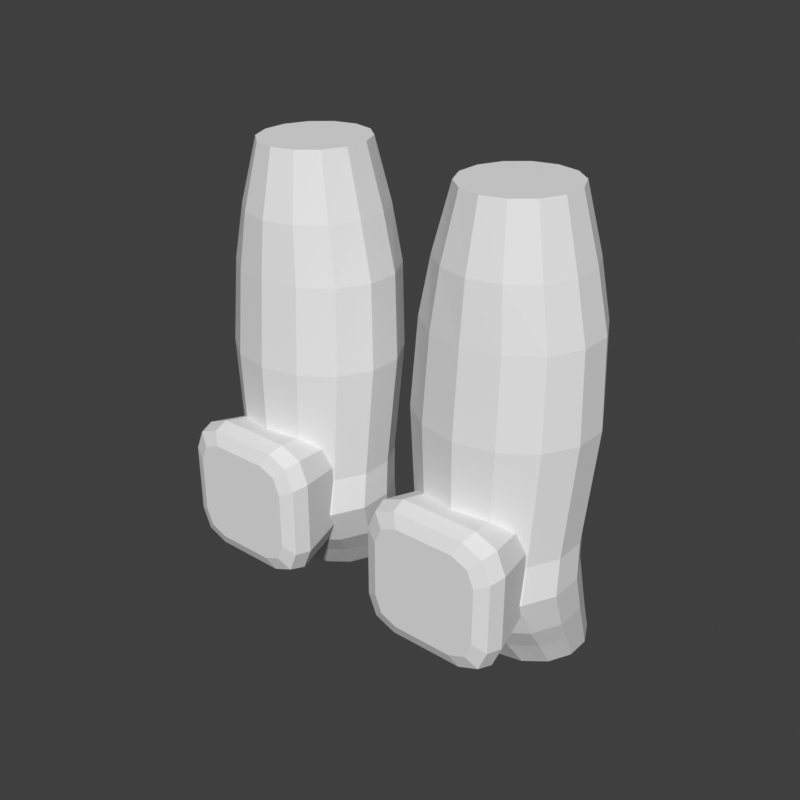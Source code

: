 # Source: legs-trousers-dummy-hero.blend  (saved by Blender 5.2.45; exported with 4.5.12 LTS)
import bpy
from mathutils import Matrix  # noqa: F401  (used for matrix-valued properties, if any)

bpy.ops.wm.read_factory_settings(use_empty=True)
scene = bpy.context.scene
scene.name = 'Scene'

# ---- world
world_preview = bpy.data.worlds.new('Preview'); scene.world = world_preview
world_preview.use_nodes = True; world_preview.node_tree.nodes.clear()
_N = world_preview.node_tree.nodes; _L = world_preview.node_tree.links
n0 = _N.new('ShaderNodeBackground'); n0.name = 'Background'; n0.location = (-200, 100)
n0.inputs[0].default_value = (0.05, 0.05, 0.05, 1.0)
n1 = _N.new('ShaderNodeOutputWorld'); n1.name = 'World Output'; n1.location = (200, 100)
_L.new(n0.outputs[0], n1.inputs[0])
n1.is_active_output = True
world_preview.color = (0.807, 0.807, 0.807)

# ---- meshes
me_part_legs = bpy.data.meshes.new('part_legs')
me_part_legs.from_pydata([(0.2331, 0.0178, 0.95), (0.2186, 0.04988, 0.95), (0.1925, 0.07208, 0.95), (0.16, 0.08, 0.95), (0.1275, 0.07208, 0.95), (0.1014, 0.04988, 0.95), (0.08688, 0.0178, 0.95), (0.08688, -0.0178, 0.95), (0.1014, -0.04988, 0.95), (0.1275, -0.07208, 0.95), (0.16, -0.08, 0.95), (0.1925, -0.07208, 0.95), (0.2186, -0.04988, 0.95), (0.2331, -0.0178, 0.95), (0.2575, 0.02225, 0.86), (0.2382, 0.06235, 0.86), (0.2034, 0.0901, 0.86), (0.16, 0.1, 0.86), (0.1166, 0.0901, 0.86), (0.08182, 0.06235, 0.86), (0.06251, 0.02225, 0.86), (0.06251, -0.02225, 0.86), (0.08182, -0.06235, 0.86), (0.1166, -0.0901, 0.86), (0.16, -0.1, 0.86), (0.2034, -0.0901, 0.86), (0.2382, -0.06235, 0.86), (0.2575, -0.02225, 0.86), (0.275, 0.02403, 0.78), (0.2523, 0.06734, 0.78), (0.2112, 0.0973, 0.78), (0.16, 0.108, 0.78), (0.1088, 0.0973, 0.78), (0.06774, 0.06734, 0.78), (0.04496, 0.02403, 0.78), (0.04496, -0.02403, 0.78), (0.06774, -0.06734, 0.78), (0.1088, -0.0973, 0.78), (0.16, -0.108, 0.78), (0.2112, -0.0973, 0.78), (0.2523, -0.06734, 0.78), (0.275, -0.02403, 0.78), (0.2819, 0.01992, 0.66), (0.2577, 0.06483, 0.66), (0.2142, 0.09591, 0.66), (0.16, 0.107, 0.66), (0.1058, 0.09591, 0.66), (0.06227, 0.06483, 0.66), (0.03813, 0.01992, 0.66), (0.03813, -0.02992, 0.66), (0.06227, -0.07483, 0.66), (0.1058, -0.1059, 0.66), (0.16, -0.117, 0.66), (0.2142, -0.1059, 0.66), (0.2577, -0.07483, 0.66), (0.2819, -0.02992, 0.66), (0.2692, 0.01314, 0.4971), (0.2476, 0.05484, 0.4971), (0.2086, 0.0837, 0.4971), (0.16, 0.094, 0.4971), (0.1114, 0.0837, 0.4971), (0.07243, 0.05484, 0.4971), (0.05081, 0.01314, 0.4971), (0.05081, -0.03314, 0.4971), (0.07243, -0.07484, 0.4971), (0.1114, -0.1037, 0.4971), (0.16, -0.114, 0.4971), (0.2086, -0.1037, 0.4971), (0.2476, -0.07484, 0.4971), (0.2692, -0.03314, 0.4971), (0.2731, 0.006477, 0.4471), (0.2507, 0.05058, 0.4471), (0.2103, 0.08111, 0.4471), (0.16, 0.092, 0.4471), (0.1097, 0.08111, 0.4471), (0.06931, 0.05058, 0.4471), (0.04691, 0.006477, 0.4471), (0.04691, -0.04248, 0.4471), (0.06931, -0.08658, 0.4471), (0.1097, -0.1171, 0.4471), (0.16, -0.128, 0.4471), (0.2103, -0.1171, 0.4471), (0.2507, -0.08658, 0.4471), (0.2731, -0.04248, 0.4471), (0.2704, 0.0267, 0.3871), (0.2496, 0.0676, 0.3871), (0.212, 0.0959, 0.3871), (0.1651, 0.106, 0.3871), (0.1183, 0.0959, 0.3871), (0.08069, 0.0676, 0.3871), (0.05983, 0.0267, 0.3871), (0.05983, -0.0187, 0.3871), (0.08069, -0.0596, 0.3871), (0.1183, -0.0879, 0.3871), (0.1651, -0.098, 0.3871), (0.212, -0.0879, 0.3871), (0.2496, -0.0596, 0.3871), (0.2704, -0.0187, 0.3871), (0.2655, 0.04603, 0.3471), (0.247, 0.08211, 0.3471), (0.2136, 0.1071, 0.3471), (0.172, 0.116, 0.3471), (0.1303, 0.1071, 0.3471), (0.0969, 0.08211, 0.3471), (0.07836, 0.04603, 0.3471), (0.07836, 0.005973, 0.3471), (0.0969, -0.03011, 0.3471), (0.1303, -0.05509, 0.3471), (0.172, -0.064, 0.3471), (0.2136, -0.05509, 0.3471), (0.247, -0.03011, 0.3471), (0.2655, 0.005973, 0.3471), (0.2599, 0.0678, 0.3), (0.2441, 0.09988, 0.3), (0.2156, 0.1221, 0.3), (0.18, 0.13, 0.3), (0.1444, 0.1221, 0.3), (0.1159, 0.09988, 0.3), (0.1001, 0.0678, 0.3), (0.1001, 0.0322, 0.3), (0.1159, 0.0001208, 0.3), (0.1444, -0.02208, 0.3), (0.18, -0.03, 0.3), (0.2156, -0.02208, 0.3), (0.2441, 0.0001208, 0.3), (0.2599, 0.0322, 0.3), (0.245, -0.07, 0.5171), (0.2333, -0.07, 0.5454), (0.205, -0.07, 0.5571), (0.115, -0.07, 0.5571), (0.08672, -0.07, 0.5454), (0.075, -0.07, 0.5171), (0.075, -0.07, 0.4271), (0.08672, -0.07, 0.3988), (0.115, -0.07, 0.3871), (0.205, -0.07, 0.3871), (0.2333, -0.07, 0.3988), (0.245, -0.07, 0.4271), (0.26, -0.14, 0.5251), (0.2468, -0.14, 0.5569), (0.215, -0.14, 0.5701), (0.105, -0.14, 0.5701), (0.07318, -0.14, 0.5569), (0.06, -0.14, 0.5251), (0.06, -0.14, 0.4191), (0.07318, -0.14, 0.3873), (0.105, -0.14, 0.3741), (0.215, -0.14, 0.3741), (0.2468, -0.14, 0.3873), (0.26, -0.14, 0.4191), (0.254, -0.162, 0.5221), (0.2417, -0.162, 0.5518), (0.212, -0.162, 0.5641), (0.108, -0.162, 0.5641), (0.0783, -0.162, 0.5518), (0.066, -0.162, 0.5221), (0.066, -0.162, 0.4221), (0.0783, -0.162, 0.3924), (0.108, -0.162, 0.3801), (0.212, -0.162, 0.3801), (0.2417, -0.162, 0.3924), (0.254, -0.162, 0.4221), (0.236, -0.17, 0.5121), (0.226, -0.17, 0.5361), (0.202, -0.17, 0.5461), (0.118, -0.17, 0.5461), (0.09396, -0.17, 0.5361), (0.084, -0.17, 0.5121), (0.084, -0.17, 0.4321), (0.09396, -0.17, 0.4081), (0.118, -0.17, 0.3981), (0.202, -0.17, 0.3981), (0.226, -0.17, 0.4081), (0.236, -0.17, 0.4321), (-0.2331, 0.0178, 0.95), (-0.2575, 0.02225, 0.86), (-0.2382, 0.06235, 0.86), (-0.2186, 0.04988, 0.95), (-0.2034, 0.0901, 0.86), (-0.1925, 0.07208, 0.95), (-0.16, 0.1, 0.86), (-0.16, 0.08, 0.95), (-0.1166, 0.0901, 0.86), (-0.1275, 0.07208, 0.95), (-0.08182, 0.06235, 0.86), (-0.1014, 0.04988, 0.95), (-0.06251, 0.02225, 0.86), (-0.08688, 0.0178, 0.95), (-0.06251, -0.02225, 0.86), (-0.08688, -0.0178, 0.95), (-0.08182, -0.06235, 0.86), (-0.1014, -0.04988, 0.95), (-0.1166, -0.0901, 0.86), (-0.1275, -0.07208, 0.95), (-0.16, -0.1, 0.86), (-0.16, -0.08, 0.95), (-0.2034, -0.0901, 0.86), (-0.1925, -0.07208, 0.95), (-0.2382, -0.06235, 0.86), (-0.2186, -0.04988, 0.95), (-0.2575, -0.02225, 0.86), (-0.2331, -0.0178, 0.95), (-0.275, 0.02403, 0.78), (-0.2523, 0.06734, 0.78), (-0.2112, 0.0973, 0.78), (-0.16, 0.108, 0.78), (-0.1088, 0.0973, 0.78), (-0.06774, 0.06734, 0.78), (-0.04496, 0.02403, 0.78), (-0.04496, -0.02403, 0.78), (-0.06774, -0.06734, 0.78), (-0.1088, -0.0973, 0.78), (-0.16, -0.108, 0.78), (-0.2112, -0.0973, 0.78), (-0.2523, -0.06734, 0.78), (-0.275, -0.02403, 0.78), (-0.2819, 0.01992, 0.66), (-0.2577, 0.06483, 0.66), (-0.2142, 0.09591, 0.66), (-0.16, 0.107, 0.66), (-0.1058, 0.09591, 0.66), (-0.06227, 0.06483, 0.66), (-0.03813, 0.01992, 0.66), (-0.03813, -0.02992, 0.66), (-0.06227, -0.07483, 0.66), (-0.1058, -0.1059, 0.66), (-0.16, -0.117, 0.66), (-0.2142, -0.1059, 0.66), (-0.2577, -0.07483, 0.66), (-0.2819, -0.02992, 0.66), (-0.2692, 0.01314, 0.4971), (-0.2476, 0.05484, 0.4971), (-0.2086, 0.0837, 0.4971), (-0.16, 0.094, 0.4971), (-0.1114, 0.0837, 0.4971), (-0.07243, 0.05484, 0.4971), (-0.05081, 0.01314, 0.4971), (-0.05081, -0.03314, 0.4971), (-0.07243, -0.07484, 0.4971), (-0.1114, -0.1037, 0.4971), (-0.16, -0.114, 0.4971), (-0.2086, -0.1037, 0.4971), (-0.2476, -0.07484, 0.4971), (-0.2692, -0.03314, 0.4971), (-0.2731, 0.006477, 0.4471), (-0.2507, 0.05058, 0.4471), (-0.2103, 0.08111, 0.4471), (-0.16, 0.092, 0.4471), (-0.1097, 0.08111, 0.4471), (-0.06931, 0.05058, 0.4471), (-0.04691, 0.006477, 0.4471), (-0.04691, -0.04248, 0.4471), (-0.06931, -0.08658, 0.4471), (-0.1097, -0.1171, 0.4471), (-0.16, -0.128, 0.4471), (-0.2103, -0.1171, 0.4471), (-0.2507, -0.08658, 0.4471), (-0.2731, -0.04248, 0.4471), (-0.2704, 0.0267, 0.3871), (-0.2496, 0.0676, 0.3871), (-0.212, 0.0959, 0.3871), (-0.1651, 0.106, 0.3871), (-0.1183, 0.0959, 0.3871), (-0.08069, 0.0676, 0.3871), (-0.05983, 0.0267, 0.3871), (-0.05983, -0.0187, 0.3871), (-0.08069, -0.0596, 0.3871), (-0.1183, -0.0879, 0.3871), (-0.1651, -0.098, 0.3871), (-0.212, -0.0879, 0.3871), (-0.2496, -0.0596, 0.3871), (-0.2704, -0.0187, 0.3871), (-0.2655, 0.04603, 0.3471), (-0.247, 0.08211, 0.3471), (-0.2136, 0.1071, 0.3471), (-0.172, 0.116, 0.3471), (-0.1303, 0.1071, 0.3471), (-0.0969, 0.08211, 0.3471), (-0.07836, 0.04603, 0.3471), (-0.07836, 0.005973, 0.3471), (-0.0969, -0.03011, 0.3471), (-0.1303, -0.05509, 0.3471), (-0.172, -0.064, 0.3471), (-0.2136, -0.05509, 0.3471), (-0.247, -0.03011, 0.3471), (-0.2655, 0.005973, 0.3471), (-0.2599, 0.0678, 0.3), (-0.2441, 0.09988, 0.3), (-0.2156, 0.1221, 0.3), (-0.18, 0.13, 0.3), (-0.1444, 0.1221, 0.3), (-0.1159, 0.09988, 0.3), (-0.1001, 0.0678, 0.3), (-0.1001, 0.0322, 0.3), (-0.1159, 0.0001208, 0.3), (-0.1444, -0.02208, 0.3), (-0.18, -0.03, 0.3), (-0.2156, -0.02208, 0.3), (-0.2441, 0.0001208, 0.3), (-0.2599, 0.0322, 0.3), (-0.245, -0.07, 0.5171), (-0.2333, -0.07, 0.5454), (-0.2468, -0.14, 0.5569), (-0.26, -0.14, 0.5251), (-0.205, -0.07, 0.5571), (-0.215, -0.14, 0.5701), (-0.115, -0.07, 0.5571), (-0.105, -0.14, 0.5701), (-0.08672, -0.07, 0.5454), (-0.07318, -0.14, 0.5569), (-0.075, -0.07, 0.5171), (-0.06, -0.14, 0.5251), (-0.075, -0.07, 0.4271), (-0.06, -0.14, 0.4191), (-0.08672, -0.07, 0.3988), (-0.07318, -0.14, 0.3873), (-0.115, -0.07, 0.3871), (-0.105, -0.14, 0.3741), (-0.205, -0.07, 0.3871), (-0.215, -0.14, 0.3741), (-0.2333, -0.07, 0.3988), (-0.2468, -0.14, 0.3873), (-0.245, -0.07, 0.4271), (-0.26, -0.14, 0.4191), (-0.2417, -0.162, 0.5518), (-0.254, -0.162, 0.5221), (-0.212, -0.162, 0.5641), (-0.108, -0.162, 0.5641), (-0.0783, -0.162, 0.5518), (-0.066, -0.162, 0.5221), (-0.066, -0.162, 0.4221), (-0.0783, -0.162, 0.3924), (-0.108, -0.162, 0.3801), (-0.212, -0.162, 0.3801), (-0.2417, -0.162, 0.3924), (-0.254, -0.162, 0.4221), (-0.226, -0.17, 0.5361), (-0.236, -0.17, 0.5121), (-0.202, -0.17, 0.5461), (-0.118, -0.17, 0.5461), (-0.09396, -0.17, 0.5361), (-0.084, -0.17, 0.5121), (-0.084, -0.17, 0.4321), (-0.09396, -0.17, 0.4081), (-0.118, -0.17, 0.3981), (-0.202, -0.17, 0.3981), (-0.226, -0.17, 0.4081), (-0.236, -0.17, 0.4321)], [], [(0, 14, 15, 1), (1, 15, 16, 2), (2, 16, 17, 3), (3, 17, 18, 4), (4, 18, 19, 5), (5, 19, 20, 6), (6, 20, 21, 7), (7, 21, 22, 8), (8, 22, 23, 9), (9, 23, 24, 10), (10, 24, 25, 11), (11, 25, 26, 12), (12, 26, 27, 13), (13, 27, 14, 0), (14, 28, 29, 15), (15, 29, 30, 16), (16, 30, 31, 17), (17, 31, 32, 18), (18, 32, 33, 19), (19, 33, 34, 20), (20, 34, 35, 21), (21, 35, 36, 22), (22, 36, 37, 23), (23, 37, 38, 24), (24, 38, 39, 25), (25, 39, 40, 26), (26, 40, 41, 27), (27, 41, 28, 14), (28, 42, 43, 29), (29, 43, 44, 30), (30, 44, 45, 31), (31, 45, 46, 32), (32, 46, 47, 33), (33, 47, 48, 34), (34, 48, 49, 35), (35, 49, 50, 36), (36, 50, 51, 37), (37, 51, 52, 38), (38, 52, 53, 39), (39, 53, 54, 40), (40, 54, 55, 41), (41, 55, 42, 28), (42, 56, 57, 43), (43, 57, 58, 44), (44, 58, 59, 45), (45, 59, 60, 46), (46, 60, 61, 47), (47, 61, 62, 48), (48, 62, 63, 49), (49, 63, 64, 50), (50, 64, 65, 51), (51, 65, 66, 52), (52, 66, 67, 53), (53, 67, 68, 54), (54, 68, 69, 55), (55, 69, 56, 42), (56, 70, 71, 57), (57, 71, 72, 58), (58, 72, 73, 59), (59, 73, 74, 60), (60, 74, 75, 61), (61, 75, 76, 62), (62, 76, 77, 63), (63, 77, 78, 64), (64, 78, 79, 65), (65, 79, 80, 66), (66, 80, 81, 67), (67, 81, 82, 68), (68, 82, 83, 69), (69, 83, 70, 56), (70, 84, 85, 71), (71, 85, 86, 72), (72, 86, 87, 73), (73, 87, 88, 74), (74, 88, 89, 75), (75, 89, 90, 76), (76, 90, 91, 77), (77, 91, 92, 78), (78, 92, 93, 79), (79, 93, 94, 80), (80, 94, 95, 81), (81, 95, 96, 82), (82, 96, 97, 83), (83, 97, 84, 70), (84, 98, 99, 85), (85, 99, 100, 86), (86, 100, 101, 87), (87, 101, 102, 88), (88, 102, 103, 89), (89, 103, 104, 90), (90, 104, 105, 91), (91, 105, 106, 92), (92, 106, 107, 93), (93, 107, 108, 94), (94, 108, 109, 95), (95, 109, 110, 96), (96, 110, 111, 97), (97, 111, 98, 84), (98, 112, 113, 99), (99, 113, 114, 100), (100, 114, 115, 101), (101, 115, 116, 102), (102, 116, 117, 103), (103, 117, 118, 104), (104, 118, 119, 105), (105, 119, 120, 106), (106, 120, 121, 107), (107, 121, 122, 108), (108, 122, 123, 109), (109, 123, 124, 110), (110, 124, 125, 111), (111, 125, 112, 98), (13, 10, 11, 12), (13, 8, 9, 10), (13, 6, 7, 8), (13, 4, 5, 6), (13, 2, 3, 4), (13, 0, 1, 2), (112, 115, 114, 113), (112, 117, 116, 115), (112, 119, 118, 117), (112, 121, 120, 119), (112, 123, 122, 121), (112, 125, 124, 123), (126, 127, 139, 138), (127, 128, 140, 139), (128, 129, 141, 140), (129, 130, 142, 141), (130, 131, 143, 142), (131, 132, 144, 143), (132, 133, 145, 144), (133, 134, 146, 145), (134, 135, 147, 146), (135, 136, 148, 147), (136, 137, 149, 148), (137, 126, 138, 149), (138, 139, 151, 150), (139, 140, 152, 151), (140, 141, 153, 152), (141, 142, 154, 153), (142, 143, 155, 154), (143, 144, 156, 155), (144, 145, 157, 156), (145, 146, 158, 157), (146, 147, 159, 158), (147, 148, 160, 159), (148, 149, 161, 160), (149, 138, 150, 161), (150, 151, 163, 162), (151, 152, 164, 163), (152, 153, 165, 164), (153, 154, 166, 165), (154, 155, 167, 166), (155, 156, 168, 167), (156, 157, 169, 168), (157, 158, 170, 169), (158, 159, 171, 170), (159, 160, 172, 171), (160, 161, 173, 172), (161, 150, 162, 173), (137, 136, 135, 134), (137, 134, 133, 132), (137, 132, 131, 130), (137, 130, 129, 128), (137, 128, 127, 126), (162, 163, 164, 165), (162, 165, 166, 167), (162, 167, 168, 169), (162, 169, 170, 171), (162, 171, 172, 173), (174, 177, 176, 175), (177, 179, 178, 176), (179, 181, 180, 178), (181, 183, 182, 180), (183, 185, 184, 182), (185, 187, 186, 184), (187, 189, 188, 186), (189, 191, 190, 188), (191, 193, 192, 190), (193, 195, 194, 192), (195, 197, 196, 194), (197, 199, 198, 196), (199, 201, 200, 198), (201, 174, 175, 200), (175, 176, 203, 202), (176, 178, 204, 203), (178, 180, 205, 204), (180, 182, 206, 205), (182, 184, 207, 206), (184, 186, 208, 207), (186, 188, 209, 208), (188, 190, 210, 209), (190, 192, 211, 210), (192, 194, 212, 211), (194, 196, 213, 212), (196, 198, 214, 213), (198, 200, 215, 214), (200, 175, 202, 215), (202, 203, 217, 216), (203, 204, 218, 217), (204, 205, 219, 218), (205, 206, 220, 219), (206, 207, 221, 220), (207, 208, 222, 221), (208, 209, 223, 222), (209, 210, 224, 223), (210, 211, 225, 224), (211, 212, 226, 225), (212, 213, 227, 226), (213, 214, 228, 227), (214, 215, 229, 228), (215, 202, 216, 229), (216, 217, 231, 230), (217, 218, 232, 231), (218, 219, 233, 232), (219, 220, 234, 233), (220, 221, 235, 234), (221, 222, 236, 235), (222, 223, 237, 236), (223, 224, 238, 237), (224, 225, 239, 238), (225, 226, 240, 239), (226, 227, 241, 240), (227, 228, 242, 241), (228, 229, 243, 242), (229, 216, 230, 243), (230, 231, 245, 244), (231, 232, 246, 245), (232, 233, 247, 246), (233, 234, 248, 247), (234, 235, 249, 248), (235, 236, 250, 249), (236, 237, 251, 250), (237, 238, 252, 251), (238, 239, 253, 252), (239, 240, 254, 253), (240, 241, 255, 254), (241, 242, 256, 255), (242, 243, 257, 256), (243, 230, 244, 257), (244, 245, 259, 258), (245, 246, 260, 259), (246, 247, 261, 260), (247, 248, 262, 261), (248, 249, 263, 262), (249, 250, 264, 263), (250, 251, 265, 264), (251, 252, 266, 265), (252, 253, 267, 266), (253, 254, 268, 267), (254, 255, 269, 268), (255, 256, 270, 269), (256, 257, 271, 270), (257, 244, 258, 271), (258, 259, 273, 272), (259, 260, 274, 273), (260, 261, 275, 274), (261, 262, 276, 275), (262, 263, 277, 276), (263, 264, 278, 277), (264, 265, 279, 278), (265, 266, 280, 279), (266, 267, 281, 280), (267, 268, 282, 281), (268, 269, 283, 282), (269, 270, 284, 283), (270, 271, 285, 284), (271, 258, 272, 285), (272, 273, 287, 286), (273, 274, 288, 287), (274, 275, 289, 288), (275, 276, 290, 289), (276, 277, 291, 290), (277, 278, 292, 291), (278, 279, 293, 292), (279, 280, 294, 293), (280, 281, 295, 294), (281, 282, 296, 295), (282, 283, 297, 296), (283, 284, 298, 297), (284, 285, 299, 298), (285, 272, 286, 299), (201, 199, 197, 195), (201, 195, 193, 191), (201, 191, 189, 187), (201, 187, 185, 183), (201, 183, 181, 179), (201, 179, 177, 174), (286, 287, 288, 289), (286, 289, 290, 291), (286, 291, 292, 293), (286, 293, 294, 295), (286, 295, 296, 297), (286, 297, 298, 299), (300, 303, 302, 301), (301, 302, 305, 304), (304, 305, 307, 306), (306, 307, 309, 308), (308, 309, 311, 310), (310, 311, 313, 312), (312, 313, 315, 314), (314, 315, 317, 316), (316, 317, 319, 318), (318, 319, 321, 320), (320, 321, 323, 322), (322, 323, 303, 300), (303, 325, 324, 302), (302, 324, 326, 305), (305, 326, 327, 307), (307, 327, 328, 309), (309, 328, 329, 311), (311, 329, 330, 313), (313, 330, 331, 315), (315, 331, 332, 317), (317, 332, 333, 319), (319, 333, 334, 321), (321, 334, 335, 323), (323, 335, 325, 303), (325, 337, 336, 324), (324, 336, 338, 326), (326, 338, 339, 327), (327, 339, 340, 328), (328, 340, 341, 329), (329, 341, 342, 330), (330, 342, 343, 331), (331, 343, 344, 332), (332, 344, 345, 333), (333, 345, 346, 334), (334, 346, 347, 335), (335, 347, 337, 325), (322, 316, 318, 320), (322, 312, 314, 316), (322, 308, 310, 312), (322, 304, 306, 308), (322, 300, 301, 304), (337, 339, 338, 336), (337, 341, 340, 339), (337, 343, 342, 341), (337, 345, 344, 343), (337, 347, 346, 345)])
me_part_legs.update()

# ---- objects
ob_part_legs = bpy.data.objects.new('part_legs', me_part_legs)

# ---- transforms, parenting, visibility, modifiers, constraints
ob_part_legs.location = (0.0, 0.0, 0.0)
_vg = ob_part_legs.vertex_groups.new(name='upperleg.l')
_vg = ob_part_legs.vertex_groups.new(name='lowerleg.l')
_vg = ob_part_legs.vertex_groups.new(name='upperleg.r')
_vg = ob_part_legs.vertex_groups.new(name='lowerleg.r')

# ---- collection membership
scene.collection.objects.link(ob_part_legs)

# ---- scene / render settings (as saved in the file)
scene.frame_start = 1; scene.frame_end = 250; scene.frame_set(1)
scene.render.engine = 'BLENDER_WORKBENCH'
scene.render.image_settings.color_mode = 'RGB'
scene.render.resolution_x = 384
scene.render.resolution_y = 384
scene.render.fps = 30
scene.render.bake_bias = 0.0
scene.render.bake_samples = 0
scene.render.compositor_device = 'GPU'
scene.eevee.use_volume_custom_range = False
scene.eevee.fast_gi_thickness_near = 0.1
scene.eevee.fast_gi_thickness_far = 0.0
scene.eevee.ray_tracing_options.screen_trace_thickness = 0.1
scene.view_settings.view_transform = 'Standard'
bpy.context.view_layer.update()

# ---- added for rendering (the .blend has no active camera and no usable light): camera, sun
cam_auto = bpy.data.cameras.new('AutoCamera')
cam_auto.lens = 50.0
cam_auto.sensor_width = 36.0
cam_auto.clip_end = 1000.0
ob_auto_camera = bpy.data.objects.new('AutoCamera', cam_auto)
scene.collection.objects.link(ob_auto_camera)
ob_auto_camera.location = (0.843069, -1.03168, 1.29946)
ob_auto_camera.rotation_euler = (1.09748, -7.21219e-08, 0.694738)
scene.camera = ob_auto_camera
light_auto_sun = bpy.data.lights.new('AutoSun', 'SUN')
light_auto_sun.energy = 3.0
light_auto_sun.angle = 0.0523599
ob_auto_sun = bpy.data.objects.new('AutoSun', light_auto_sun)
scene.collection.objects.link(ob_auto_sun)
ob_auto_sun.rotation_euler = (0.872665, 0.174533, 0.523599)
bpy.context.view_layer.update()
